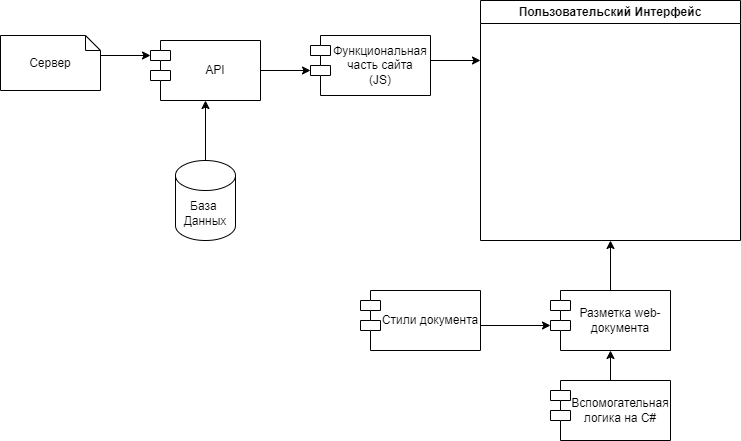

The diagram above was exported from draw.io. Its source (the exported page's mxGraphModel, read from the mxfile embedded in the PNG):
<mxGraphModel dx="1434" dy="772" grid="1" gridSize="10" guides="1" tooltips="1" connect="1" arrows="1" fold="1" page="1" pageScale="1" pageWidth="1169" pageHeight="827" math="0" shadow="0">
  <root>
    <mxCell id="0" />
    <mxCell id="1" parent="0" />
    <mxCell id="qQPucMAi1ERblm3R6V4v-13" value="Сервер" style="shape=note;size=15;whiteSpace=wrap;html=1;rounded=0;" parent="1" vertex="1">
      <mxGeometry x="150" y="105" width="100" height="55" as="geometry" />
    </mxCell>
    <mxCell id="qQPucMAi1ERblm3R6V4v-14" value="API" style="shape=module;align=left;spacingLeft=20;align=center;verticalAlign=middle;whiteSpace=wrap;html=1;rounded=0;" parent="1" vertex="1">
      <mxGeometry x="300" y="110" width="110" height="60" as="geometry" />
    </mxCell>
    <mxCell id="qQPucMAi1ERblm3R6V4v-15" value="" style="endArrow=classic;html=1;rounded=0;entryX=0;entryY=0;entryDx=0;entryDy=15;entryPerimeter=0;exitX=0;exitY=0;exitDx=100;exitDy=20;exitPerimeter=0;" parent="1" source="qQPucMAi1ERblm3R6V4v-13" target="qQPucMAi1ERblm3R6V4v-14" edge="1">
      <mxGeometry width="50" height="50" relative="1" as="geometry">
        <mxPoint x="260" y="130" as="sourcePoint" />
        <mxPoint x="360" y="230" as="targetPoint" />
      </mxGeometry>
    </mxCell>
    <mxCell id="qQPucMAi1ERblm3R6V4v-17" value="База&amp;nbsp;&lt;div&gt;Данных&lt;/div&gt;" style="shape=cylinder3;whiteSpace=wrap;html=1;boundedLbl=1;backgroundOutline=1;size=15;rounded=0;" parent="1" vertex="1">
      <mxGeometry x="325" y="230" width="60" height="80" as="geometry" />
    </mxCell>
    <mxCell id="qQPucMAi1ERblm3R6V4v-18" value="" style="endArrow=classic;html=1;rounded=0;entryX=0.5;entryY=1;entryDx=0;entryDy=0;exitX=0.5;exitY=0;exitDx=0;exitDy=0;exitPerimeter=0;" parent="1" source="qQPucMAi1ERblm3R6V4v-17" target="qQPucMAi1ERblm3R6V4v-14" edge="1">
      <mxGeometry width="50" height="50" relative="1" as="geometry">
        <mxPoint x="340" y="250" as="sourcePoint" />
        <mxPoint x="390" y="200" as="targetPoint" />
      </mxGeometry>
    </mxCell>
    <mxCell id="qQPucMAi1ERblm3R6V4v-20" value="Функциональная часть сайта&lt;div&gt;(JS)&lt;/div&gt;" style="shape=module;align=left;spacingLeft=20;align=center;verticalAlign=middle;whiteSpace=wrap;html=1;rounded=0;" parent="1" vertex="1">
      <mxGeometry x="460" y="105" width="120" height="60" as="geometry" />
    </mxCell>
    <mxCell id="qQPucMAi1ERblm3R6V4v-21" value="" style="endArrow=classic;html=1;rounded=0;exitX=1;exitY=0.5;exitDx=0;exitDy=0;entryX=0;entryY=0;entryDx=0;entryDy=35;entryPerimeter=0;" parent="1" source="qQPucMAi1ERblm3R6V4v-14" target="qQPucMAi1ERblm3R6V4v-20" edge="1">
      <mxGeometry width="50" height="50" relative="1" as="geometry">
        <mxPoint x="490" y="280" as="sourcePoint" />
        <mxPoint x="540" y="230" as="targetPoint" />
      </mxGeometry>
    </mxCell>
    <mxCell id="qQPucMAi1ERblm3R6V4v-22" value="Пользовательский Интерфейс" style="swimlane;whiteSpace=wrap;html=1;rounded=0;" parent="1" vertex="1">
      <mxGeometry x="630" y="70" width="260" height="240" as="geometry">
        <mxRectangle x="640" y="40" width="210" height="30" as="alternateBounds" />
      </mxGeometry>
    </mxCell>
    <mxCell id="qQPucMAi1ERblm3R6V4v-23" value="" style="endArrow=classic;html=1;rounded=0;entryX=0;entryY=0.25;entryDx=0;entryDy=0;" parent="1" target="qQPucMAi1ERblm3R6V4v-22" edge="1">
      <mxGeometry width="50" height="50" relative="1" as="geometry">
        <mxPoint x="580" y="130" as="sourcePoint" />
        <mxPoint x="600" y="230" as="targetPoint" />
      </mxGeometry>
    </mxCell>
    <mxCell id="qQPucMAi1ERblm3R6V4v-24" value="Разметка web-документа" style="shape=module;align=left;spacingLeft=20;align=center;verticalAlign=middle;whiteSpace=wrap;html=1;rounded=0;" parent="1" vertex="1">
      <mxGeometry x="700" y="360" width="120" height="60" as="geometry" />
    </mxCell>
    <mxCell id="qQPucMAi1ERblm3R6V4v-26" value="Вспомогательная логика на C#" style="shape=module;align=left;spacingLeft=20;align=center;verticalAlign=middle;whiteSpace=wrap;html=1;rounded=0;" parent="1" vertex="1">
      <mxGeometry x="700" y="450" width="120" height="60" as="geometry" />
    </mxCell>
    <mxCell id="qQPucMAi1ERblm3R6V4v-28" value="Стили документа" style="shape=module;align=left;spacingLeft=20;align=center;verticalAlign=middle;whiteSpace=wrap;html=1;rounded=0;" parent="1" vertex="1">
      <mxGeometry x="510" y="360" width="120" height="60" as="geometry" />
    </mxCell>
    <mxCell id="qQPucMAi1ERblm3R6V4v-29" value="" style="endArrow=classic;html=1;rounded=0;entryX=0;entryY=0;entryDx=0;entryDy=35;entryPerimeter=0;" parent="1" target="qQPucMAi1ERblm3R6V4v-24" edge="1">
      <mxGeometry width="50" height="50" relative="1" as="geometry">
        <mxPoint x="630" y="395" as="sourcePoint" />
        <mxPoint x="550" y="380" as="targetPoint" />
      </mxGeometry>
    </mxCell>
    <mxCell id="AsYkvyY50I6cV91m_aV_-1" value="" style="endArrow=classic;html=1;rounded=0;entryX=0.5;entryY=1;entryDx=0;entryDy=0;exitX=0.5;exitY=0;exitDx=0;exitDy=0;" parent="1" source="qQPucMAi1ERblm3R6V4v-26" target="qQPucMAi1ERblm3R6V4v-24" edge="1">
      <mxGeometry width="50" height="50" relative="1" as="geometry">
        <mxPoint x="650" y="520" as="sourcePoint" />
        <mxPoint x="700" y="470" as="targetPoint" />
      </mxGeometry>
    </mxCell>
    <mxCell id="AsYkvyY50I6cV91m_aV_-2" value="" style="endArrow=classic;html=1;rounded=0;exitX=0.5;exitY=0;exitDx=0;exitDy=0;" parent="1" source="qQPucMAi1ERblm3R6V4v-24" edge="1">
      <mxGeometry width="50" height="50" relative="1" as="geometry">
        <mxPoint x="900" y="420" as="sourcePoint" />
        <mxPoint x="760" y="310" as="targetPoint" />
      </mxGeometry>
    </mxCell>
  </root>
</mxGraphModel>